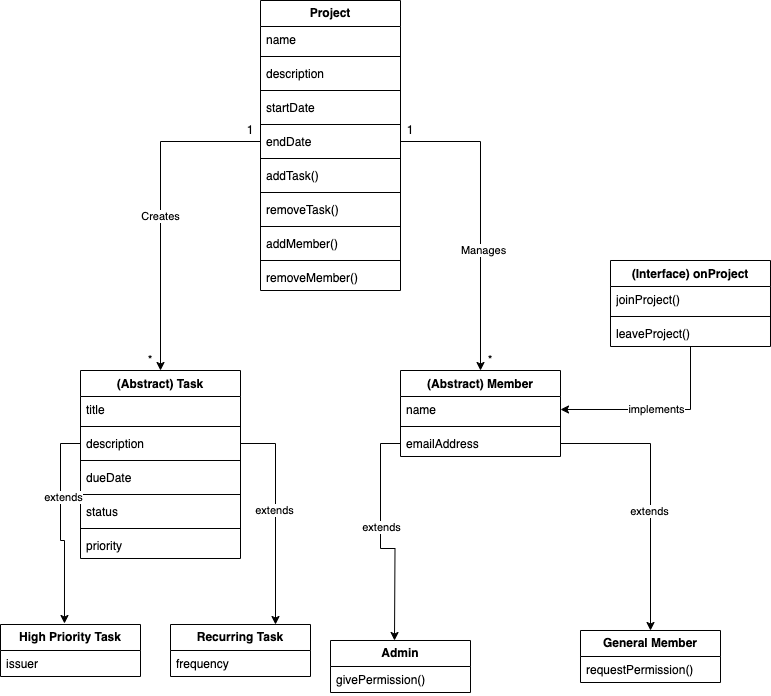

The diagram above was exported from draw.io. Its source (the exported page's mxGraphModel, read from the mxfile embedded in the PNG):
<mxGraphModel dx="1546" dy="862" grid="1" gridSize="10" guides="1" tooltips="1" connect="1" arrows="1" fold="1" page="1" pageScale="1" pageWidth="827" pageHeight="1169" math="0" shadow="0">
  <root>
    <mxCell id="WIyWlLk6GJQsqaUBKTNV-0" />
    <mxCell id="WIyWlLk6GJQsqaUBKTNV-1" parent="WIyWlLk6GJQsqaUBKTNV-0" />
    <mxCell id="8g_iParcv8tWI56t57le-0" value="&lt;b&gt;Project&lt;/b&gt;" style="swimlane;fontStyle=0;childLayout=stackLayout;horizontal=1;startSize=26;fillColor=none;horizontalStack=0;resizeParent=1;resizeParentMax=0;resizeLast=0;collapsible=1;marginBottom=0;whiteSpace=wrap;html=1;" vertex="1" parent="WIyWlLk6GJQsqaUBKTNV-1">
      <mxGeometry x="280" y="60" width="140" height="290" as="geometry" />
    </mxCell>
    <mxCell id="8g_iParcv8tWI56t57le-1" value="name" style="text;strokeColor=none;fillColor=none;align=left;verticalAlign=top;spacingLeft=4;spacingRight=4;overflow=hidden;rotatable=0;points=[[0,0.5],[1,0.5]];portConstraint=eastwest;whiteSpace=wrap;html=1;" vertex="1" parent="8g_iParcv8tWI56t57le-0">
      <mxGeometry y="26" width="140" height="26" as="geometry" />
    </mxCell>
    <mxCell id="8g_iParcv8tWI56t57le-14" value="" style="line;strokeWidth=1;fillColor=none;align=left;verticalAlign=middle;spacingTop=-1;spacingLeft=3;spacingRight=3;rotatable=0;labelPosition=right;points=[];portConstraint=eastwest;strokeColor=inherit;" vertex="1" parent="8g_iParcv8tWI56t57le-0">
      <mxGeometry y="52" width="140" height="8" as="geometry" />
    </mxCell>
    <mxCell id="8g_iParcv8tWI56t57le-2" value="description" style="text;strokeColor=none;fillColor=none;align=left;verticalAlign=top;spacingLeft=4;spacingRight=4;overflow=hidden;rotatable=0;points=[[0,0.5],[1,0.5]];portConstraint=eastwest;whiteSpace=wrap;html=1;" vertex="1" parent="8g_iParcv8tWI56t57le-0">
      <mxGeometry y="60" width="140" height="26" as="geometry" />
    </mxCell>
    <mxCell id="8g_iParcv8tWI56t57le-15" value="" style="line;strokeWidth=1;fillColor=none;align=left;verticalAlign=middle;spacingTop=-1;spacingLeft=3;spacingRight=3;rotatable=0;labelPosition=right;points=[];portConstraint=eastwest;strokeColor=inherit;" vertex="1" parent="8g_iParcv8tWI56t57le-0">
      <mxGeometry y="86" width="140" height="8" as="geometry" />
    </mxCell>
    <mxCell id="8g_iParcv8tWI56t57le-3" value="startDate" style="text;strokeColor=none;fillColor=none;align=left;verticalAlign=top;spacingLeft=4;spacingRight=4;overflow=hidden;rotatable=0;points=[[0,0.5],[1,0.5]];portConstraint=eastwest;whiteSpace=wrap;html=1;" vertex="1" parent="8g_iParcv8tWI56t57le-0">
      <mxGeometry y="94" width="140" height="26" as="geometry" />
    </mxCell>
    <mxCell id="8g_iParcv8tWI56t57le-16" value="" style="line;strokeWidth=1;fillColor=none;align=left;verticalAlign=middle;spacingTop=-1;spacingLeft=3;spacingRight=3;rotatable=0;labelPosition=right;points=[];portConstraint=eastwest;strokeColor=inherit;" vertex="1" parent="8g_iParcv8tWI56t57le-0">
      <mxGeometry y="120" width="140" height="8" as="geometry" />
    </mxCell>
    <mxCell id="8g_iParcv8tWI56t57le-5" value="endDate" style="text;strokeColor=none;fillColor=none;align=left;verticalAlign=top;spacingLeft=4;spacingRight=4;overflow=hidden;rotatable=0;points=[[0,0.5],[1,0.5]];portConstraint=eastwest;whiteSpace=wrap;html=1;" vertex="1" parent="8g_iParcv8tWI56t57le-0">
      <mxGeometry y="128" width="140" height="26" as="geometry" />
    </mxCell>
    <mxCell id="8g_iParcv8tWI56t57le-17" value="" style="line;strokeWidth=1;fillColor=none;align=left;verticalAlign=middle;spacingTop=-1;spacingLeft=3;spacingRight=3;rotatable=0;labelPosition=right;points=[];portConstraint=eastwest;strokeColor=inherit;" vertex="1" parent="8g_iParcv8tWI56t57le-0">
      <mxGeometry y="154" width="140" height="8" as="geometry" />
    </mxCell>
    <mxCell id="8g_iParcv8tWI56t57le-10" value="addTask()" style="text;strokeColor=none;fillColor=none;align=left;verticalAlign=top;spacingLeft=4;spacingRight=4;overflow=hidden;rotatable=0;points=[[0,0.5],[1,0.5]];portConstraint=eastwest;whiteSpace=wrap;html=1;" vertex="1" parent="8g_iParcv8tWI56t57le-0">
      <mxGeometry y="162" width="140" height="26" as="geometry" />
    </mxCell>
    <mxCell id="8g_iParcv8tWI56t57le-18" value="" style="line;strokeWidth=1;fillColor=none;align=left;verticalAlign=middle;spacingTop=-1;spacingLeft=3;spacingRight=3;rotatable=0;labelPosition=right;points=[];portConstraint=eastwest;strokeColor=inherit;" vertex="1" parent="8g_iParcv8tWI56t57le-0">
      <mxGeometry y="188" width="140" height="8" as="geometry" />
    </mxCell>
    <mxCell id="8g_iParcv8tWI56t57le-11" value="removeTask()" style="text;strokeColor=none;fillColor=none;align=left;verticalAlign=top;spacingLeft=4;spacingRight=4;overflow=hidden;rotatable=0;points=[[0,0.5],[1,0.5]];portConstraint=eastwest;whiteSpace=wrap;html=1;" vertex="1" parent="8g_iParcv8tWI56t57le-0">
      <mxGeometry y="196" width="140" height="26" as="geometry" />
    </mxCell>
    <mxCell id="8g_iParcv8tWI56t57le-19" value="" style="line;strokeWidth=1;fillColor=none;align=left;verticalAlign=middle;spacingTop=-1;spacingLeft=3;spacingRight=3;rotatable=0;labelPosition=right;points=[];portConstraint=eastwest;strokeColor=inherit;" vertex="1" parent="8g_iParcv8tWI56t57le-0">
      <mxGeometry y="222" width="140" height="8" as="geometry" />
    </mxCell>
    <mxCell id="8g_iParcv8tWI56t57le-12" value="addMember()" style="text;strokeColor=none;fillColor=none;align=left;verticalAlign=top;spacingLeft=4;spacingRight=4;overflow=hidden;rotatable=0;points=[[0,0.5],[1,0.5]];portConstraint=eastwest;whiteSpace=wrap;html=1;" vertex="1" parent="8g_iParcv8tWI56t57le-0">
      <mxGeometry y="230" width="140" height="26" as="geometry" />
    </mxCell>
    <mxCell id="8g_iParcv8tWI56t57le-20" value="" style="line;strokeWidth=1;fillColor=none;align=left;verticalAlign=middle;spacingTop=-1;spacingLeft=3;spacingRight=3;rotatable=0;labelPosition=right;points=[];portConstraint=eastwest;strokeColor=inherit;" vertex="1" parent="8g_iParcv8tWI56t57le-0">
      <mxGeometry y="256" width="140" height="8" as="geometry" />
    </mxCell>
    <mxCell id="8g_iParcv8tWI56t57le-13" value="removeMember()" style="text;strokeColor=none;fillColor=none;align=left;verticalAlign=top;spacingLeft=4;spacingRight=4;overflow=hidden;rotatable=0;points=[[0,0.5],[1,0.5]];portConstraint=eastwest;whiteSpace=wrap;html=1;" vertex="1" parent="8g_iParcv8tWI56t57le-0">
      <mxGeometry y="264" width="140" height="26" as="geometry" />
    </mxCell>
    <mxCell id="8g_iParcv8tWI56t57le-6" value="(Abstract) Task" style="swimlane;fontStyle=1;align=center;verticalAlign=top;childLayout=stackLayout;horizontal=1;startSize=26;horizontalStack=0;resizeParent=1;resizeParentMax=0;resizeLast=0;collapsible=1;marginBottom=0;whiteSpace=wrap;html=1;" vertex="1" parent="WIyWlLk6GJQsqaUBKTNV-1">
      <mxGeometry x="100" y="430" width="160" height="188" as="geometry" />
    </mxCell>
    <mxCell id="8g_iParcv8tWI56t57le-7" value="title" style="text;strokeColor=none;fillColor=none;align=left;verticalAlign=top;spacingLeft=4;spacingRight=4;overflow=hidden;rotatable=0;points=[[0,0.5],[1,0.5]];portConstraint=eastwest;whiteSpace=wrap;html=1;" vertex="1" parent="8g_iParcv8tWI56t57le-6">
      <mxGeometry y="26" width="160" height="26" as="geometry" />
    </mxCell>
    <mxCell id="8g_iParcv8tWI56t57le-8" value="" style="line;strokeWidth=1;fillColor=none;align=left;verticalAlign=middle;spacingTop=-1;spacingLeft=3;spacingRight=3;rotatable=0;labelPosition=right;points=[];portConstraint=eastwest;strokeColor=inherit;" vertex="1" parent="8g_iParcv8tWI56t57le-6">
      <mxGeometry y="52" width="160" height="8" as="geometry" />
    </mxCell>
    <mxCell id="8g_iParcv8tWI56t57le-21" value="description" style="text;strokeColor=none;fillColor=none;align=left;verticalAlign=top;spacingLeft=4;spacingRight=4;overflow=hidden;rotatable=0;points=[[0,0.5],[1,0.5]];portConstraint=eastwest;whiteSpace=wrap;html=1;" vertex="1" parent="8g_iParcv8tWI56t57le-6">
      <mxGeometry y="60" width="160" height="26" as="geometry" />
    </mxCell>
    <mxCell id="8g_iParcv8tWI56t57le-25" value="" style="line;strokeWidth=1;fillColor=none;align=left;verticalAlign=middle;spacingTop=-1;spacingLeft=3;spacingRight=3;rotatable=0;labelPosition=right;points=[];portConstraint=eastwest;strokeColor=inherit;" vertex="1" parent="8g_iParcv8tWI56t57le-6">
      <mxGeometry y="86" width="160" height="8" as="geometry" />
    </mxCell>
    <mxCell id="8g_iParcv8tWI56t57le-22" value="dueDate" style="text;strokeColor=none;fillColor=none;align=left;verticalAlign=top;spacingLeft=4;spacingRight=4;overflow=hidden;rotatable=0;points=[[0,0.5],[1,0.5]];portConstraint=eastwest;whiteSpace=wrap;html=1;" vertex="1" parent="8g_iParcv8tWI56t57le-6">
      <mxGeometry y="94" width="160" height="26" as="geometry" />
    </mxCell>
    <mxCell id="8g_iParcv8tWI56t57le-26" value="" style="line;strokeWidth=1;fillColor=none;align=left;verticalAlign=middle;spacingTop=-1;spacingLeft=3;spacingRight=3;rotatable=0;labelPosition=right;points=[];portConstraint=eastwest;strokeColor=inherit;" vertex="1" parent="8g_iParcv8tWI56t57le-6">
      <mxGeometry y="120" width="160" height="8" as="geometry" />
    </mxCell>
    <mxCell id="8g_iParcv8tWI56t57le-23" value="status" style="text;strokeColor=none;fillColor=none;align=left;verticalAlign=top;spacingLeft=4;spacingRight=4;overflow=hidden;rotatable=0;points=[[0,0.5],[1,0.5]];portConstraint=eastwest;whiteSpace=wrap;html=1;" vertex="1" parent="8g_iParcv8tWI56t57le-6">
      <mxGeometry y="128" width="160" height="26" as="geometry" />
    </mxCell>
    <mxCell id="8g_iParcv8tWI56t57le-27" value="" style="line;strokeWidth=1;fillColor=none;align=left;verticalAlign=middle;spacingTop=-1;spacingLeft=3;spacingRight=3;rotatable=0;labelPosition=right;points=[];portConstraint=eastwest;strokeColor=inherit;" vertex="1" parent="8g_iParcv8tWI56t57le-6">
      <mxGeometry y="154" width="160" height="8" as="geometry" />
    </mxCell>
    <mxCell id="8g_iParcv8tWI56t57le-24" value="priority" style="text;strokeColor=none;fillColor=none;align=left;verticalAlign=top;spacingLeft=4;spacingRight=4;overflow=hidden;rotatable=0;points=[[0,0.5],[1,0.5]];portConstraint=eastwest;whiteSpace=wrap;html=1;" vertex="1" parent="8g_iParcv8tWI56t57le-6">
      <mxGeometry y="162" width="160" height="26" as="geometry" />
    </mxCell>
    <mxCell id="8g_iParcv8tWI56t57le-28" value="(Abstract) Member" style="swimlane;fontStyle=1;align=center;verticalAlign=top;childLayout=stackLayout;horizontal=1;startSize=26;horizontalStack=0;resizeParent=1;resizeParentMax=0;resizeLast=0;collapsible=1;marginBottom=0;whiteSpace=wrap;html=1;" vertex="1" parent="WIyWlLk6GJQsqaUBKTNV-1">
      <mxGeometry x="420" y="430" width="160" height="86" as="geometry" />
    </mxCell>
    <mxCell id="8g_iParcv8tWI56t57le-29" value="name" style="text;strokeColor=none;fillColor=none;align=left;verticalAlign=top;spacingLeft=4;spacingRight=4;overflow=hidden;rotatable=0;points=[[0,0.5],[1,0.5]];portConstraint=eastwest;whiteSpace=wrap;html=1;" vertex="1" parent="8g_iParcv8tWI56t57le-28">
      <mxGeometry y="26" width="160" height="26" as="geometry" />
    </mxCell>
    <mxCell id="8g_iParcv8tWI56t57le-30" value="" style="line;strokeWidth=1;fillColor=none;align=left;verticalAlign=middle;spacingTop=-1;spacingLeft=3;spacingRight=3;rotatable=0;labelPosition=right;points=[];portConstraint=eastwest;strokeColor=inherit;" vertex="1" parent="8g_iParcv8tWI56t57le-28">
      <mxGeometry y="52" width="160" height="8" as="geometry" />
    </mxCell>
    <mxCell id="8g_iParcv8tWI56t57le-31" value="emailAddress" style="text;strokeColor=none;fillColor=none;align=left;verticalAlign=top;spacingLeft=4;spacingRight=4;overflow=hidden;rotatable=0;points=[[0,0.5],[1,0.5]];portConstraint=eastwest;whiteSpace=wrap;html=1;" vertex="1" parent="8g_iParcv8tWI56t57le-28">
      <mxGeometry y="60" width="160" height="26" as="geometry" />
    </mxCell>
    <mxCell id="8g_iParcv8tWI56t57le-32" style="edgeStyle=orthogonalEdgeStyle;rounded=0;orthogonalLoop=1;jettySize=auto;html=1;exitX=0;exitY=0.5;exitDx=0;exitDy=0;entryX=0.5;entryY=0;entryDx=0;entryDy=0;" edge="1" parent="WIyWlLk6GJQsqaUBKTNV-1" source="8g_iParcv8tWI56t57le-5" target="8g_iParcv8tWI56t57le-6">
      <mxGeometry relative="1" as="geometry" />
    </mxCell>
    <mxCell id="8g_iParcv8tWI56t57le-33" value="Creates" style="edgeLabel;html=1;align=center;verticalAlign=middle;resizable=0;points=[];" vertex="1" connectable="0" parent="8g_iParcv8tWI56t57le-32">
      <mxGeometry x="0.0578" y="-1" relative="1" as="geometry">
        <mxPoint as="offset" />
      </mxGeometry>
    </mxCell>
    <UserObject label="1" placeholders="1" name="Variable" id="8g_iParcv8tWI56t57le-35">
      <mxCell style="text;html=1;strokeColor=none;fillColor=none;align=center;verticalAlign=middle;whiteSpace=wrap;overflow=hidden;" vertex="1" parent="WIyWlLk6GJQsqaUBKTNV-1">
        <mxGeometry x="260" y="180" width="20" height="20" as="geometry" />
      </mxCell>
    </UserObject>
    <UserObject label="*" placeholders="1" name="Variable" id="8g_iParcv8tWI56t57le-37">
      <mxCell style="text;html=1;strokeColor=none;fillColor=none;align=center;verticalAlign=middle;whiteSpace=wrap;overflow=hidden;" vertex="1" parent="WIyWlLk6GJQsqaUBKTNV-1">
        <mxGeometry x="160" y="410" width="20" height="20" as="geometry" />
      </mxCell>
    </UserObject>
    <mxCell id="8g_iParcv8tWI56t57le-42" style="edgeStyle=orthogonalEdgeStyle;rounded=0;orthogonalLoop=1;jettySize=auto;html=1;exitX=1;exitY=0.5;exitDx=0;exitDy=0;entryX=0.5;entryY=0;entryDx=0;entryDy=0;" edge="1" parent="WIyWlLk6GJQsqaUBKTNV-1" source="8g_iParcv8tWI56t57le-5" target="8g_iParcv8tWI56t57le-28">
      <mxGeometry relative="1" as="geometry" />
    </mxCell>
    <mxCell id="8g_iParcv8tWI56t57le-43" value="Manages" style="edgeLabel;html=1;align=center;verticalAlign=middle;resizable=0;points=[];" vertex="1" connectable="0" parent="8g_iParcv8tWI56t57le-42">
      <mxGeometry x="0.2168" y="2" relative="1" as="geometry">
        <mxPoint as="offset" />
      </mxGeometry>
    </mxCell>
    <UserObject label="1" placeholders="1" name="Variable" id="8g_iParcv8tWI56t57le-44">
      <mxCell style="text;html=1;strokeColor=none;fillColor=none;align=center;verticalAlign=middle;whiteSpace=wrap;overflow=hidden;" vertex="1" parent="WIyWlLk6GJQsqaUBKTNV-1">
        <mxGeometry x="420" y="180" width="20" height="20" as="geometry" />
      </mxCell>
    </UserObject>
    <UserObject label="*" placeholders="1" name="Variable" id="8g_iParcv8tWI56t57le-45">
      <mxCell style="text;html=1;strokeColor=none;fillColor=none;align=center;verticalAlign=middle;whiteSpace=wrap;overflow=hidden;" vertex="1" parent="WIyWlLk6GJQsqaUBKTNV-1">
        <mxGeometry x="500" y="410" width="20" height="20" as="geometry" />
      </mxCell>
    </UserObject>
    <mxCell id="8g_iParcv8tWI56t57le-53" style="edgeStyle=orthogonalEdgeStyle;rounded=0;orthogonalLoop=1;jettySize=auto;html=1;exitX=0;exitY=0.5;exitDx=0;exitDy=0;entryX=0.5;entryY=0;entryDx=0;entryDy=0;" edge="1" parent="WIyWlLk6GJQsqaUBKTNV-1" source="8g_iParcv8tWI56t57le-31">
      <mxGeometry relative="1" as="geometry">
        <mxPoint x="414" y="700" as="targetPoint" />
      </mxGeometry>
    </mxCell>
    <mxCell id="8g_iParcv8tWI56t57le-58" value="extends" style="edgeLabel;html=1;align=center;verticalAlign=middle;resizable=0;points=[];" vertex="1" connectable="0" parent="8g_iParcv8tWI56t57le-53">
      <mxGeometry x="-0.1102" relative="1" as="geometry">
        <mxPoint as="offset" />
      </mxGeometry>
    </mxCell>
    <mxCell id="8g_iParcv8tWI56t57le-54" value="&lt;b&gt;Admin&lt;/b&gt;" style="swimlane;fontStyle=0;childLayout=stackLayout;horizontal=1;startSize=26;fillColor=none;horizontalStack=0;resizeParent=1;resizeParentMax=0;resizeLast=0;collapsible=1;marginBottom=0;whiteSpace=wrap;html=1;" vertex="1" parent="WIyWlLk6GJQsqaUBKTNV-1">
      <mxGeometry x="350" y="700" width="140" height="52" as="geometry" />
    </mxCell>
    <mxCell id="8g_iParcv8tWI56t57le-55" value="givePermission()" style="text;strokeColor=none;fillColor=none;align=left;verticalAlign=top;spacingLeft=4;spacingRight=4;overflow=hidden;rotatable=0;points=[[0,0.5],[1,0.5]];portConstraint=eastwest;whiteSpace=wrap;html=1;" vertex="1" parent="8g_iParcv8tWI56t57le-54">
      <mxGeometry y="26" width="140" height="26" as="geometry" />
    </mxCell>
    <mxCell id="8g_iParcv8tWI56t57le-60" value="&lt;b&gt;General Member&lt;/b&gt;" style="swimlane;fontStyle=0;childLayout=stackLayout;horizontal=1;startSize=26;fillColor=none;horizontalStack=0;resizeParent=1;resizeParentMax=0;resizeLast=0;collapsible=1;marginBottom=0;whiteSpace=wrap;html=1;" vertex="1" parent="WIyWlLk6GJQsqaUBKTNV-1">
      <mxGeometry x="600" y="690" width="140" height="52" as="geometry" />
    </mxCell>
    <mxCell id="8g_iParcv8tWI56t57le-61" value="requestPermission()" style="text;strokeColor=none;fillColor=none;align=left;verticalAlign=top;spacingLeft=4;spacingRight=4;overflow=hidden;rotatable=0;points=[[0,0.5],[1,0.5]];portConstraint=eastwest;whiteSpace=wrap;html=1;" vertex="1" parent="8g_iParcv8tWI56t57le-60">
      <mxGeometry y="26" width="140" height="26" as="geometry" />
    </mxCell>
    <mxCell id="8g_iParcv8tWI56t57le-64" style="edgeStyle=orthogonalEdgeStyle;rounded=0;orthogonalLoop=1;jettySize=auto;html=1;exitX=1;exitY=0.5;exitDx=0;exitDy=0;entryX=0.5;entryY=0;entryDx=0;entryDy=0;" edge="1" parent="WIyWlLk6GJQsqaUBKTNV-1" source="8g_iParcv8tWI56t57le-31" target="8g_iParcv8tWI56t57le-60">
      <mxGeometry relative="1" as="geometry" />
    </mxCell>
    <mxCell id="8g_iParcv8tWI56t57le-65" value="extends" style="edgeLabel;html=1;align=center;verticalAlign=middle;resizable=0;points=[];" vertex="1" connectable="0" parent="8g_iParcv8tWI56t57le-64">
      <mxGeometry x="0.1336" y="-2" relative="1" as="geometry">
        <mxPoint as="offset" />
      </mxGeometry>
    </mxCell>
    <mxCell id="8g_iParcv8tWI56t57le-66" value="&lt;b&gt;High Priority Task&lt;/b&gt;" style="swimlane;fontStyle=0;childLayout=stackLayout;horizontal=1;startSize=26;fillColor=none;horizontalStack=0;resizeParent=1;resizeParentMax=0;resizeLast=0;collapsible=1;marginBottom=0;whiteSpace=wrap;html=1;" vertex="1" parent="WIyWlLk6GJQsqaUBKTNV-1">
      <mxGeometry x="20" y="684" width="140" height="52" as="geometry" />
    </mxCell>
    <mxCell id="8g_iParcv8tWI56t57le-87" value="issuer" style="text;strokeColor=none;fillColor=none;align=left;verticalAlign=top;spacingLeft=4;spacingRight=4;overflow=hidden;rotatable=0;points=[[0,0.5],[1,0.5]];portConstraint=eastwest;whiteSpace=wrap;html=1;" vertex="1" parent="8g_iParcv8tWI56t57le-66">
      <mxGeometry y="26" width="140" height="26" as="geometry" />
    </mxCell>
    <mxCell id="8g_iParcv8tWI56t57le-70" value="&lt;b&gt;Recurring Task&lt;/b&gt;" style="swimlane;fontStyle=0;childLayout=stackLayout;horizontal=1;startSize=26;fillColor=none;horizontalStack=0;resizeParent=1;resizeParentMax=0;resizeLast=0;collapsible=1;marginBottom=0;whiteSpace=wrap;html=1;" vertex="1" parent="WIyWlLk6GJQsqaUBKTNV-1">
      <mxGeometry x="190" y="684" width="140" height="52" as="geometry" />
    </mxCell>
    <mxCell id="8g_iParcv8tWI56t57le-76" value="frequency" style="text;strokeColor=none;fillColor=none;align=left;verticalAlign=top;spacingLeft=4;spacingRight=4;overflow=hidden;rotatable=0;points=[[0,0.5],[1,0.5]];portConstraint=eastwest;whiteSpace=wrap;html=1;" vertex="1" parent="8g_iParcv8tWI56t57le-70">
      <mxGeometry y="26" width="140" height="26" as="geometry" />
    </mxCell>
    <mxCell id="8g_iParcv8tWI56t57le-74" style="edgeStyle=orthogonalEdgeStyle;rounded=0;orthogonalLoop=1;jettySize=auto;html=1;entryX=0.457;entryY=-0.019;entryDx=0;entryDy=0;entryPerimeter=0;" edge="1" parent="WIyWlLk6GJQsqaUBKTNV-1" source="8g_iParcv8tWI56t57le-21" target="8g_iParcv8tWI56t57le-66">
      <mxGeometry relative="1" as="geometry" />
    </mxCell>
    <mxCell id="8g_iParcv8tWI56t57le-78" value="extends" style="edgeLabel;html=1;align=center;verticalAlign=middle;resizable=0;points=[];" vertex="1" connectable="0" parent="8g_iParcv8tWI56t57le-74">
      <mxGeometry x="-0.2844" y="2" relative="1" as="geometry">
        <mxPoint as="offset" />
      </mxGeometry>
    </mxCell>
    <mxCell id="8g_iParcv8tWI56t57le-75" style="edgeStyle=orthogonalEdgeStyle;rounded=0;orthogonalLoop=1;jettySize=auto;html=1;exitX=1;exitY=0.5;exitDx=0;exitDy=0;entryX=0.75;entryY=0;entryDx=0;entryDy=0;" edge="1" parent="WIyWlLk6GJQsqaUBKTNV-1" source="8g_iParcv8tWI56t57le-21" target="8g_iParcv8tWI56t57le-70">
      <mxGeometry relative="1" as="geometry" />
    </mxCell>
    <mxCell id="8g_iParcv8tWI56t57le-77" value="extends" style="edgeLabel;html=1;align=center;verticalAlign=middle;resizable=0;points=[];" vertex="1" connectable="0" parent="8g_iParcv8tWI56t57le-75">
      <mxGeometry x="-0.0648" y="-2" relative="1" as="geometry">
        <mxPoint as="offset" />
      </mxGeometry>
    </mxCell>
    <mxCell id="8g_iParcv8tWI56t57le-86" value="implements" style="edgeStyle=orthogonalEdgeStyle;rounded=0;orthogonalLoop=1;jettySize=auto;html=1;entryX=1;entryY=0.5;entryDx=0;entryDy=0;" edge="1" parent="WIyWlLk6GJQsqaUBKTNV-1" source="8g_iParcv8tWI56t57le-79" target="8g_iParcv8tWI56t57le-29">
      <mxGeometry relative="1" as="geometry" />
    </mxCell>
    <mxCell id="8g_iParcv8tWI56t57le-79" value="(Interface) onProject" style="swimlane;fontStyle=1;align=center;verticalAlign=top;childLayout=stackLayout;horizontal=1;startSize=26;horizontalStack=0;resizeParent=1;resizeParentMax=0;resizeLast=0;collapsible=1;marginBottom=0;whiteSpace=wrap;html=1;" vertex="1" parent="WIyWlLk6GJQsqaUBKTNV-1">
      <mxGeometry x="630" y="320" width="160" height="86" as="geometry" />
    </mxCell>
    <mxCell id="8g_iParcv8tWI56t57le-80" value="joinProject()" style="text;strokeColor=none;fillColor=none;align=left;verticalAlign=top;spacingLeft=4;spacingRight=4;overflow=hidden;rotatable=0;points=[[0,0.5],[1,0.5]];portConstraint=eastwest;whiteSpace=wrap;html=1;" vertex="1" parent="8g_iParcv8tWI56t57le-79">
      <mxGeometry y="26" width="160" height="26" as="geometry" />
    </mxCell>
    <mxCell id="8g_iParcv8tWI56t57le-81" value="" style="line;strokeWidth=1;fillColor=none;align=left;verticalAlign=middle;spacingTop=-1;spacingLeft=3;spacingRight=3;rotatable=0;labelPosition=right;points=[];portConstraint=eastwest;strokeColor=inherit;" vertex="1" parent="8g_iParcv8tWI56t57le-79">
      <mxGeometry y="52" width="160" height="8" as="geometry" />
    </mxCell>
    <mxCell id="8g_iParcv8tWI56t57le-82" value="leaveProject()" style="text;strokeColor=none;fillColor=none;align=left;verticalAlign=top;spacingLeft=4;spacingRight=4;overflow=hidden;rotatable=0;points=[[0,0.5],[1,0.5]];portConstraint=eastwest;whiteSpace=wrap;html=1;" vertex="1" parent="8g_iParcv8tWI56t57le-79">
      <mxGeometry y="60" width="160" height="26" as="geometry" />
    </mxCell>
  </root>
</mxGraphModel>